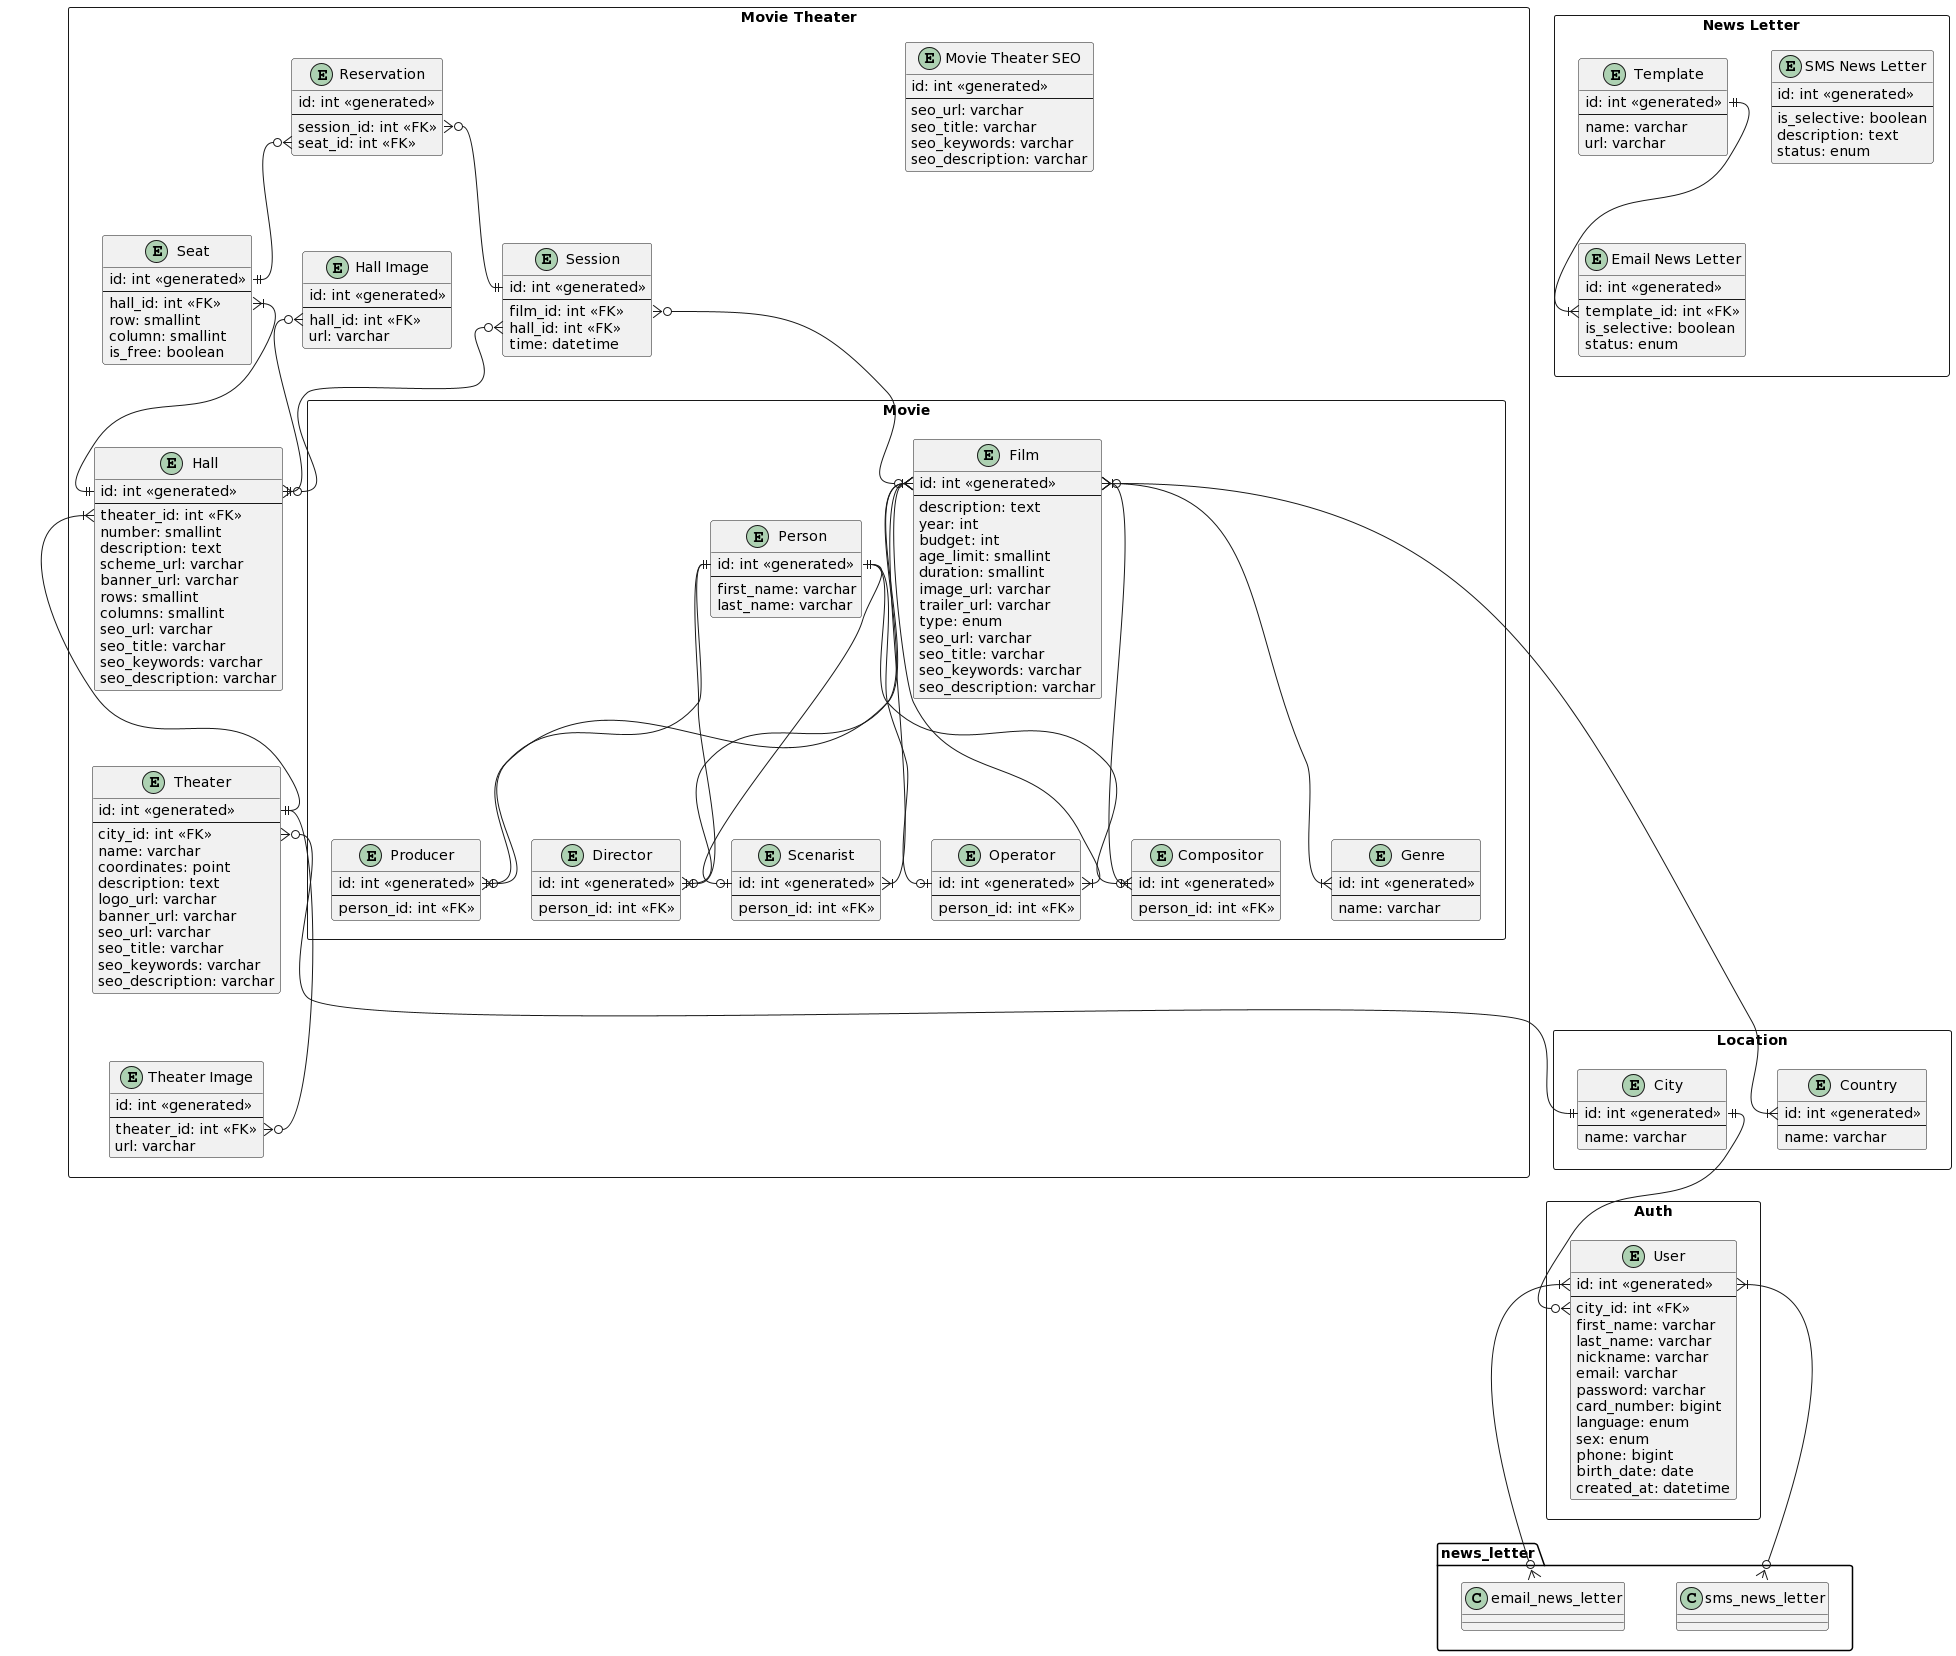

The diagram above was rendered by PlantUML. Its source (embedded in the PNG):
@startuml
rectangle "Location" as location {
    entity "City" as city {
        id: int <<generated>>
        --
        name: varchar
    }

    entity "Country" as country {
        id: int <<generated>>
        --
        name: varchar
    }   
}

rectangle "Auth" as auth {
    entity "User" as user {
        id: int <<generated>>
        --
        city_id: int <<FK>>
        first_name: varchar
        last_name: varchar
        nickname: varchar
        email: varchar
        password: varchar
        card_number: bigint
        language: enum
        sex: enum
        phone: bigint
        birth_date: date
        created_at: datetime
    }
}

rectangle "News Letter" as news_letters {
    entity "SMS News Letter" as sms_news_letter {
        id: int <<generated>>
        --
        is_selective: boolean
        description: text
        status: enum
    }

    entity "Email News Letter" as email_news_letter {
        id: int <<generated>>
        --
        template_id: int <<FK>>
        is_selective: boolean
        status: enum
    }

    entity "Template" as template {
        id: int <<generated>>
        --
        name: varchar
        url: varchar
    }

    template::id ||--|{ email_news_letter::template_id
}

rectangle "Movie Theater" as movie_theater {
    entity "Movie Theater SEO" as movie_theater_seo {
        id: int <<generated>>
        --
        seo_url: varchar
        seo_title: varchar
        seo_keywords: varchar
        seo_description: varchar
    }

    entity "Theater" as theater {
        id: int <<generated>>
        --
        city_id: int <<FK>>
        name: varchar
        coordinates: point
        description: text
        logo_url: varchar 
        banner_url: varchar
        seo_url: varchar
        seo_title: varchar
        seo_keywords: varchar
        seo_description: varchar
    }

    entity "Theater Image" as theater_image {
        id: int <<generated>>
        --
        theater_id: int <<FK>>
        url: varchar
    }

    entity "Hall" as hall {
        id: int <<generated>>
        --
        theater_id: int <<FK>>
        number: smallint
        description: text
        scheme_url: varchar 
        banner_url: varchar
        rows: smallint
        columns: smallint
        seo_url: varchar
        seo_title: varchar
        seo_keywords: varchar
        seo_description: varchar
    }

    entity "Hall Image" as hall_image {
        id: int <<generated>>
        --
        hall_id: int <<FK>>
        url: varchar
    }

    entity "Seat" as seat {
        id: int <<generated>>
        --
        hall_id: int <<FK>>
        row: smallint
        column: smallint
        is_free: boolean
    }

    rectangle "Movie" as movie {
        entity "Film" as film {
            id: int <<generated>>
            --
            description: text
            year: int
            budget: int
            age_limit: smallint
            duration: smallint
            image_url: varchar
            trailer_url: varchar
            type: enum
            seo_url: varchar
            seo_title: varchar
            seo_keywords: varchar
            seo_description: varchar
        }

        entity "Genre" as genre {
            id: int <<generated>>
            --
            name: varchar
        }
        
        entity "Person" as person {
            id: int <<generated>>
            --
            first_name: varchar
            last_name: varchar
        }

        entity "Compositor" as compositor {
            id: int <<generated>>
            --
            person_id: int <<FK>>
        }

        entity "Producer" as producer {
            id: int <<generated>>
            --
            person_id: int <<FK>>
        }

        entity "Director" as director {
            id: int <<generated>>
            --
            person_id: int <<FK>>
        }

        entity "Scenarist" as scenarist {
            id: int <<generated>>
            --
            person_id: int <<FK>>
        }

        entity "Operator" as operator {
            id: int <<generated>>
            --
            person_id: int <<FK>>
        }

        film::id }|--|{ genre::id
        film::id }o--|{ country::id
        person::id ||--o| compositor::id
        person::id ||--o| producer::id
        person::id ||--o| director::id
        person::id ||--o| scenarist::id
        person::id ||--o| operator::id
        film::id }|--|{ compositor::id
        film::id }|--|{ producer::id
        film::id }|--|{ director::id
        film::id }|--|{ scenarist::id
        film::id }|--|{ operator::id
    }

    entity "Session" as session {
        id: int <<generated>>
        --
        film_id: int <<FK>>
        hall_id: int <<FK>>
        time: datetime
    }

    entity "Reservation" as reservation {
        id: int <<generated>>
        --
        session_id: int <<FK>>
        seat_id: int <<FK>>
    }

    theater::id ||--o{  theater_image::theater_id
    theater::city_id }o--|| location.city::id
    hall::theater_id }|--|| theater::id
    hall_image::hall_id }o--|| hall::id
    seat::hall_id }|--|| hall::id
    session::film_id }o--o{ movie.film::id
    session::hall_id }o--o{ hall::id
    reservation::session_id }o--|| session::id
    reservation::seat_id }o--|| seat::id
}

location.city::id ||--o{ auth.user::city_id
auth.user::id }|--o{ news_letter.sms_news_letter::id
auth.user::id }|--o{ news_letter.email_news_letter::id
@enduml